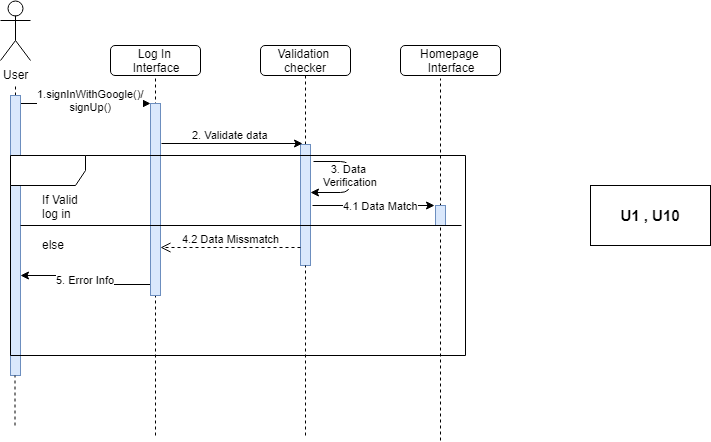

The diagram above was exported from draw.io. Its source (the exported page's mxGraphModel, read from the mxfile embedded in the PNG):
<mxGraphModel dx="754" dy="1567" grid="1" gridSize="10" guides="1" tooltips="1" connect="1" arrows="1" fold="1" page="1" pageScale="1" pageWidth="850" pageHeight="1100" math="0" shadow="0">
  <root>
    <mxCell id="0" />
    <mxCell id="1" parent="0" />
    <mxCell id="BArOulQG8U9G--vyjWjc-1" value="Log In&amp;nbsp;&lt;br&gt;Interface&lt;br&gt;" style="rounded=1;whiteSpace=wrap;html=1;" parent="1" vertex="1">
      <mxGeometry x="170" y="40" width="90" height="30" as="geometry" />
    </mxCell>
    <mxCell id="BArOulQG8U9G--vyjWjc-2" value="User" style="shape=umlActor;verticalLabelPosition=bottom;labelBackgroundColor=#ffffff;verticalAlign=top;html=1;outlineConnect=0;" parent="1" vertex="1">
      <mxGeometry x="60" y="-5" width="30" height="60" as="geometry" />
    </mxCell>
    <mxCell id="BArOulQG8U9G--vyjWjc-3" value="Validation&amp;nbsp;&lt;br&gt;checker&lt;br&gt;" style="rounded=1;whiteSpace=wrap;html=1;" parent="1" vertex="1">
      <mxGeometry x="320" y="40" width="90" height="30" as="geometry" />
    </mxCell>
    <mxCell id="BArOulQG8U9G--vyjWjc-4" value="Homepage&amp;nbsp;&lt;br&gt;Interface&lt;br&gt;" style="rounded=1;whiteSpace=wrap;html=1;" parent="1" vertex="1">
      <mxGeometry x="460" y="40" width="100" height="30" as="geometry" />
    </mxCell>
    <mxCell id="BArOulQG8U9G--vyjWjc-9" value="" style="endArrow=none;dashed=1;html=1;entryX=0.5;entryY=1;entryDx=0;entryDy=0;" parent="1" target="BArOulQG8U9G--vyjWjc-1" edge="1">
      <mxGeometry width="50" height="50" relative="1" as="geometry">
        <mxPoint x="215" y="430" as="sourcePoint" />
        <mxPoint x="110" y="130" as="targetPoint" />
      </mxGeometry>
    </mxCell>
    <mxCell id="BArOulQG8U9G--vyjWjc-36" value="5. Error Info" style="edgeStyle=orthogonalEdgeStyle;rounded=0;orthogonalLoop=1;jettySize=auto;html=1;entryX=1.033;entryY=0.643;entryDx=0;entryDy=0;entryPerimeter=0;exitX=0;exitY=0.945;exitDx=0;exitDy=0;exitPerimeter=0;" parent="1" source="BArOulQG8U9G--vyjWjc-10" target="BArOulQG8U9G--vyjWjc-31" edge="1">
      <mxGeometry relative="1" as="geometry">
        <mxPoint x="130" y="188.99999999999977" as="targetPoint" />
      </mxGeometry>
    </mxCell>
    <mxCell id="BArOulQG8U9G--vyjWjc-10" value="" style="html=1;points=[];perimeter=orthogonalPerimeter;fillColor=#dae8fc;strokeColor=#6c8ebf;" parent="1" vertex="1">
      <mxGeometry x="210" y="98" width="10" height="192" as="geometry" />
    </mxCell>
    <mxCell id="BArOulQG8U9G--vyjWjc-11" value="1.signInWithGoogle()/&lt;br&gt;signUp()&lt;br&gt;" style="html=1;verticalAlign=bottom;endArrow=block;entryX=0;entryY=0;" parent="1" target="BArOulQG8U9G--vyjWjc-10" edge="1">
      <mxGeometry x="0.0769" y="-12" relative="1" as="geometry">
        <mxPoint x="80" y="98" as="sourcePoint" />
        <mxPoint as="offset" />
      </mxGeometry>
    </mxCell>
    <mxCell id="BArOulQG8U9G--vyjWjc-19" value="" style="endArrow=none;dashed=1;html=1;entryX=0.5;entryY=1;entryDx=0;entryDy=0;" parent="1" source="BArOulQG8U9G--vyjWjc-17" target="BArOulQG8U9G--vyjWjc-3" edge="1">
      <mxGeometry width="50" height="50" relative="1" as="geometry">
        <mxPoint x="365" y="430" as="sourcePoint" />
        <mxPoint x="390" y="70" as="targetPoint" />
      </mxGeometry>
    </mxCell>
    <mxCell id="BArOulQG8U9G--vyjWjc-17" value="" style="html=1;points=[];perimeter=orthogonalPerimeter;fillColor=#dae8fc;strokeColor=#6c8ebf;" parent="1" vertex="1">
      <mxGeometry x="360" y="139" width="10" height="121" as="geometry" />
    </mxCell>
    <mxCell id="BArOulQG8U9G--vyjWjc-20" value="" style="endArrow=none;dashed=1;html=1;entryX=0.5;entryY=1;entryDx=0;entryDy=0;" parent="1" target="BArOulQG8U9G--vyjWjc-17" edge="1">
      <mxGeometry width="50" height="50" relative="1" as="geometry">
        <mxPoint x="365" y="430" as="sourcePoint" />
        <mxPoint x="365.33333333333337" y="70" as="targetPoint" />
      </mxGeometry>
    </mxCell>
    <mxCell id="BArOulQG8U9G--vyjWjc-21" value="2. Validate data" style="endArrow=classic;html=1;entryX=0.2;entryY=-0.01;entryDx=0;entryDy=0;entryPerimeter=0;" parent="1" target="BArOulQG8U9G--vyjWjc-17" edge="1">
      <mxGeometry x="-0.0214" y="9" width="50" height="50" relative="1" as="geometry">
        <mxPoint x="221" y="138" as="sourcePoint" />
        <mxPoint x="360" y="124" as="targetPoint" />
        <mxPoint as="offset" />
      </mxGeometry>
    </mxCell>
    <mxCell id="BArOulQG8U9G--vyjWjc-22" value="3. Data&amp;nbsp;&lt;br&gt;Verification&lt;br&gt;" style="endArrow=classic;html=1;exitX=1.3;exitY=0.14;exitDx=0;exitDy=0;exitPerimeter=0;entryX=1;entryY=0.397;entryDx=0;entryDy=0;entryPerimeter=0;" parent="1" source="BArOulQG8U9G--vyjWjc-17" target="BArOulQG8U9G--vyjWjc-17" edge="1">
      <mxGeometry x="-0.0556" width="50" height="50" relative="1" as="geometry">
        <mxPoint x="370" y="140" as="sourcePoint" />
        <mxPoint x="370" y="181" as="targetPoint" />
        <Array as="points">
          <mxPoint x="410" y="156" />
          <mxPoint x="410" y="187" />
        </Array>
        <mxPoint as="offset" />
      </mxGeometry>
    </mxCell>
    <mxCell id="BArOulQG8U9G--vyjWjc-23" value="4.1 Data Match" style="endArrow=classic;html=1;entryX=-0.133;entryY=0.021;entryDx=0;entryDy=0;entryPerimeter=0;" parent="1" target="BArOulQG8U9G--vyjWjc-25" edge="1">
      <mxGeometry x="0.1178" width="50" height="50" relative="1" as="geometry">
        <mxPoint x="372" y="200" as="sourcePoint" />
        <mxPoint x="500" y="202" as="targetPoint" />
        <mxPoint as="offset" />
      </mxGeometry>
    </mxCell>
    <mxCell id="BArOulQG8U9G--vyjWjc-24" value="" style="endArrow=none;dashed=1;html=1;" parent="1" edge="1">
      <mxGeometry width="50" height="50" relative="1" as="geometry">
        <mxPoint x="500" y="435" as="sourcePoint" />
        <mxPoint x="500" y="73" as="targetPoint" />
      </mxGeometry>
    </mxCell>
    <mxCell id="BArOulQG8U9G--vyjWjc-25" value="" style="html=1;points=[];perimeter=orthogonalPerimeter;fillColor=#dae8fc;strokeColor=#6c8ebf;" parent="1" vertex="1">
      <mxGeometry x="495" y="200" width="10" height="20" as="geometry" />
    </mxCell>
    <mxCell id="BArOulQG8U9G--vyjWjc-26" value="4.2 Data Missmatch" style="html=1;verticalAlign=bottom;endArrow=open;dashed=1;endSize=8;exitX=0.033;exitY=0.851;exitDx=0;exitDy=0;exitPerimeter=0;" parent="1" source="BArOulQG8U9G--vyjWjc-17" target="BArOulQG8U9G--vyjWjc-10" edge="1">
      <mxGeometry relative="1" as="geometry">
        <mxPoint x="360" y="210" as="sourcePoint" />
        <mxPoint x="280" y="210" as="targetPoint" />
      </mxGeometry>
    </mxCell>
    <mxCell id="BArOulQG8U9G--vyjWjc-27" value="" style="endArrow=none;dashed=1;html=1;" parent="1" source="BArOulQG8U9G--vyjWjc-31" edge="1">
      <mxGeometry width="50" height="50" relative="1" as="geometry">
        <mxPoint x="74.5" y="420" as="sourcePoint" />
        <mxPoint x="75" y="80" as="targetPoint" />
      </mxGeometry>
    </mxCell>
    <mxCell id="BArOulQG8U9G--vyjWjc-31" value="" style="html=1;points=[];perimeter=orthogonalPerimeter;fillColor=#dae8fc;strokeColor=#6c8ebf;" parent="1" vertex="1">
      <mxGeometry x="70" y="90" width="10" height="280" as="geometry" />
    </mxCell>
    <mxCell id="BArOulQG8U9G--vyjWjc-32" value="" style="endArrow=none;dashed=1;html=1;" parent="1" target="BArOulQG8U9G--vyjWjc-31" edge="1">
      <mxGeometry width="50" height="50" relative="1" as="geometry">
        <mxPoint x="74.5" y="420" as="sourcePoint" />
        <mxPoint x="80" y="80" as="targetPoint" />
      </mxGeometry>
    </mxCell>
    <mxCell id="BArOulQG8U9G--vyjWjc-37" value="" style="shape=umlFrame;whiteSpace=wrap;html=1;width=75;height=30;" parent="1" vertex="1">
      <mxGeometry x="70" y="150" width="455" height="200" as="geometry" />
    </mxCell>
    <mxCell id="BArOulQG8U9G--vyjWjc-43" value="" style="line;strokeWidth=1;fillColor=none;align=left;verticalAlign=middle;spacingTop=-1;spacingLeft=3;spacingRight=3;rotatable=0;labelPosition=right;points=[];portConstraint=eastwest;" parent="1" vertex="1">
      <mxGeometry x="80" y="216" width="441" height="8" as="geometry" />
    </mxCell>
    <mxCell id="BArOulQG8U9G--vyjWjc-46" value="If Valid &lt;br&gt;log in&amp;nbsp;" style="text;html=1;resizable=0;points=[];autosize=1;align=left;verticalAlign=top;spacingTop=-4;" parent="1" vertex="1">
      <mxGeometry x="100" y="184.5" width="50" height="30" as="geometry" />
    </mxCell>
    <mxCell id="BArOulQG8U9G--vyjWjc-47" value="else" style="text;html=1;resizable=0;points=[];autosize=1;align=left;verticalAlign=top;spacingTop=-4;" parent="1" vertex="1">
      <mxGeometry x="100" y="230" width="40" height="20" as="geometry" />
    </mxCell>
    <mxCell id="Mqtamb12jwgsWIgxGZxo-1" value="&lt;b&gt;&lt;font style=&quot;font-size: 15px&quot;&gt;U1 , U10&lt;/font&gt;&lt;/b&gt;" style="rounded=0;whiteSpace=wrap;html=1;" parent="1" vertex="1">
      <mxGeometry x="650" y="180" width="120" height="60" as="geometry" />
    </mxCell>
  </root>
</mxGraphModel>